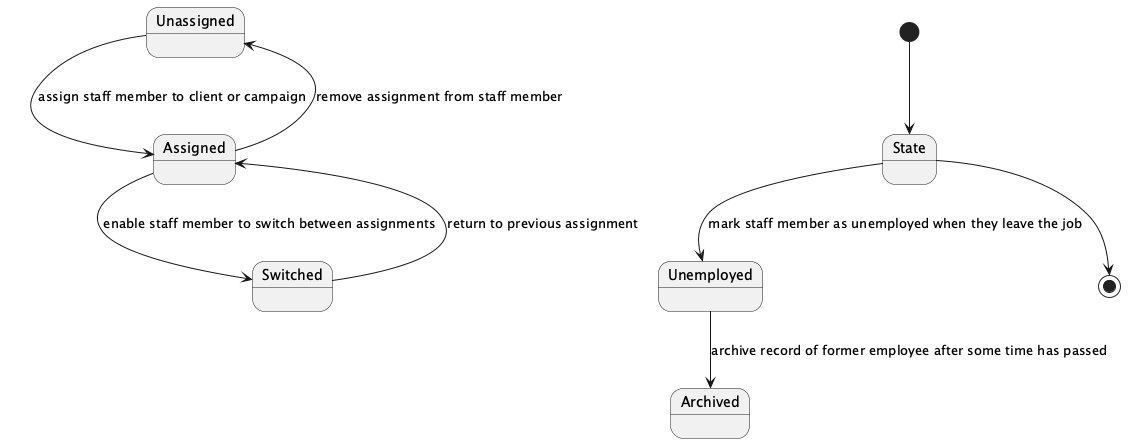

The diagram above was rendered by PlantUML. Its source (embedded in the PNG):
@startuml
[*] --> State

state Unassigned
Unassigned --> Assigned : assign staff member to client or campaign
Assigned --> Unassigned : remove assignment from staff member
Assigned --> Switched : enable staff member to switch between assignments
Switched --> Assigned : return to previous assignment
State --> Unemployed : mark staff member as unemployed when they leave the job
Unemployed --> Archived : archive record of former employee after some time has passed

State --> [*]
@enduml